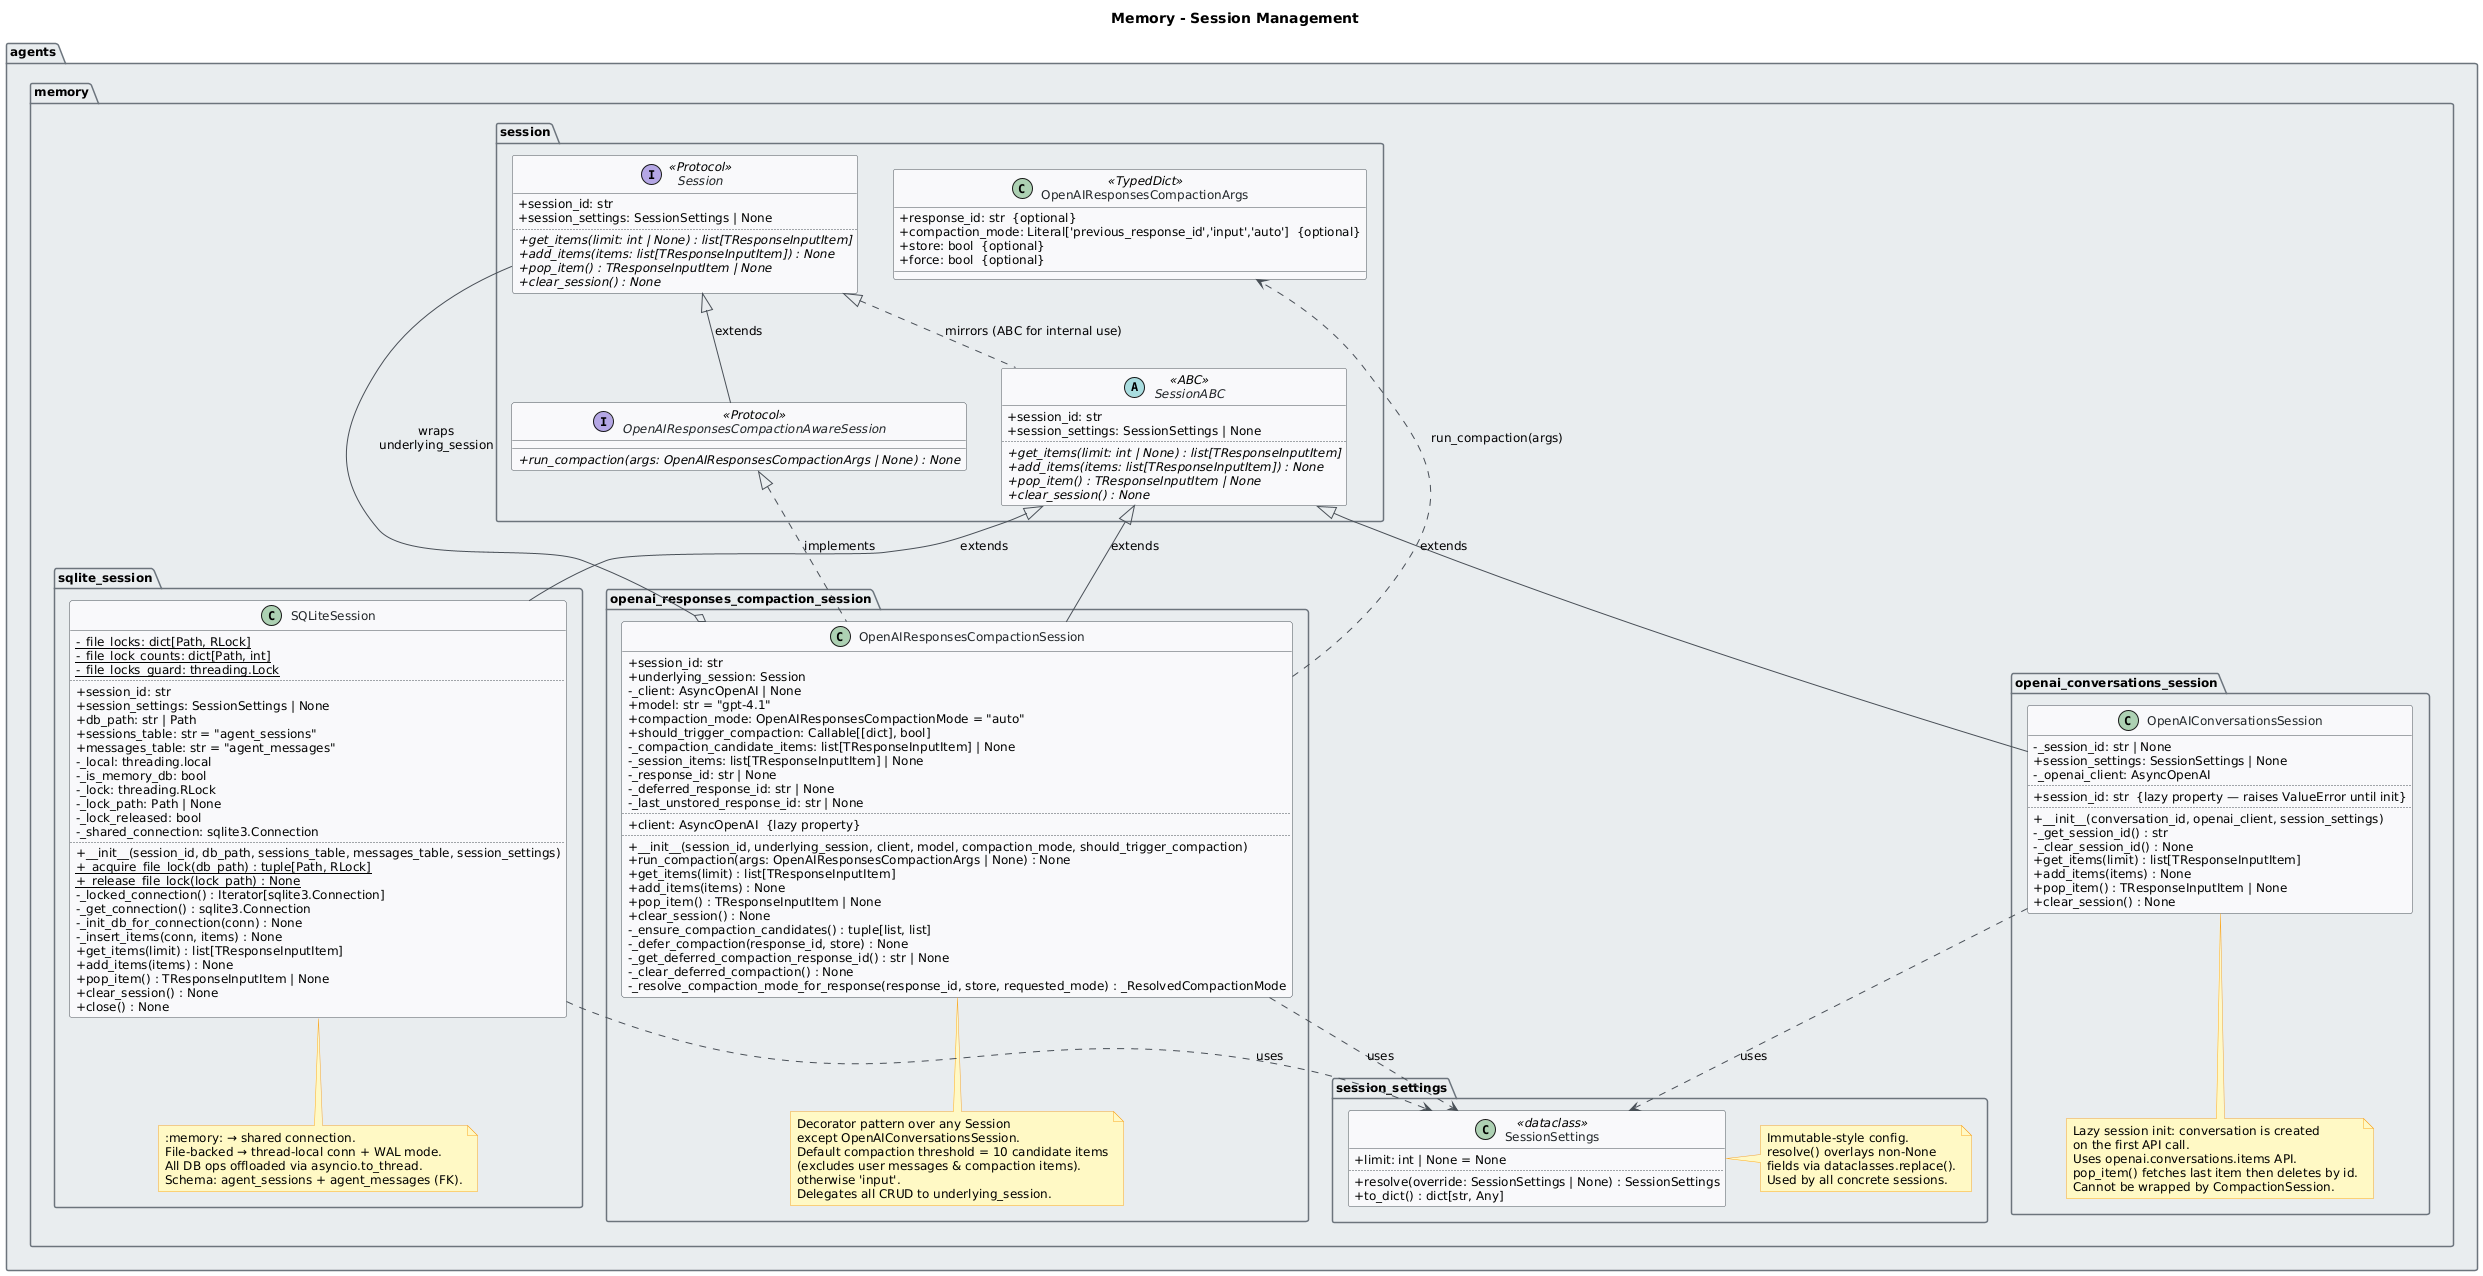

The diagram above was rendered by PlantUML. Its source (embedded in the PNG):
@startuml
skinparam classAttributeIconSize 0
skinparam shadowing false
skinparam defaultFontName "Segoe UI"
skinparam defaultFontSize 12
skinparam backgroundColor #FEFEFE
skinparam class {
    BackgroundColor #F8F9FA
    BorderColor #495057
    ArrowColor #495057
    FontColor #212529
}
skinparam package {
    BackgroundColor #E9ECEF
    BorderColor #6C757D
}
skinparam note {
    BackgroundColor #FFF9C4
    BorderColor #F9A825
}

title Memory - Session Management

package "agents.memory" {

    package "agents.memory.session" {

        interface Session <<Protocol>> {
            +session_id: str
            +session_settings: SessionSettings | None
            ..
            +{abstract} get_items(limit: int | None) : list[TResponseInputItem]
            +{abstract} add_items(items: list[TResponseInputItem]) : None
            +{abstract} pop_item() : TResponseInputItem | None
            +{abstract} clear_session() : None
        }

        abstract class SessionABC <<ABC>> {
            +session_id: str
            +session_settings: SessionSettings | None
            ..
            +{abstract} get_items(limit: int | None) : list[TResponseInputItem]
            +{abstract} add_items(items: list[TResponseInputItem]) : None
            +{abstract} pop_item() : TResponseInputItem | None
            +{abstract} clear_session() : None
        }

        interface OpenAIResponsesCompactionAwareSession <<Protocol>> {
            +{abstract} run_compaction(args: OpenAIResponsesCompactionArgs | None) : None
        }

        class OpenAIResponsesCompactionArgs <<TypedDict>> {
            +response_id: str  {optional}
            +compaction_mode: Literal['previous_response_id','input','auto']  {optional}
            +store: bool  {optional}
            +force: bool  {optional}
        }

    }

    package "agents.memory.session_settings" {

        class SessionSettings <<dataclass>> {
            +limit: int | None = None
            ..
            +resolve(override: SessionSettings | None) : SessionSettings
            +to_dict() : dict[str, Any]
        }

        note right of SessionSettings
          Immutable-style config.
          resolve() overlays non-None
          fields via dataclasses.replace().
          Used by all concrete sessions.
        end note

    }

    package "agents.memory.sqlite_session" {

        class SQLiteSession {
            -{static} _file_locks: dict[Path, RLock]
            -{static} _file_lock_counts: dict[Path, int]
            -{static} _file_locks_guard: threading.Lock
            ..
            +session_id: str
            +session_settings: SessionSettings | None
            +db_path: str | Path
            +sessions_table: str = "agent_sessions"
            +messages_table: str = "agent_messages"
            -_local: threading.local
            -_is_memory_db: bool
            -_lock: threading.RLock
            -_lock_path: Path | None
            -_lock_released: bool
            -_shared_connection: sqlite3.Connection
            ..
            +__init__(session_id, db_path, sessions_table, messages_table, session_settings)
            +{static} _acquire_file_lock(db_path) : tuple[Path, RLock]
            +{static} _release_file_lock(lock_path) : None
            -_locked_connection() : Iterator[sqlite3.Connection]
            -_get_connection() : sqlite3.Connection
            -_init_db_for_connection(conn) : None
            -_insert_items(conn, items) : None
            +get_items(limit) : list[TResponseInputItem]
            +add_items(items) : None
            +pop_item() : TResponseInputItem | None
            +clear_session() : None
            +close() : None
        }

        note bottom of SQLiteSession
          :memory: → shared connection.
          File-backed → thread-local conn + WAL mode.
          All DB ops offloaded via asyncio.to_thread.
          Schema: agent_sessions + agent_messages (FK).
        end note

    }

    package "agents.memory.openai_conversations_session" {

        class OpenAIConversationsSession {
            -_session_id: str | None
            +session_settings: SessionSettings | None
            -_openai_client: AsyncOpenAI
            ..
            +session_id: str  {lazy property — raises ValueError until init}
            ..
            +__init__(conversation_id, openai_client, session_settings)
            -_get_session_id() : str
            -_clear_session_id() : None
            +get_items(limit) : list[TResponseInputItem]
            +add_items(items) : None
            +pop_item() : TResponseInputItem | None
            +clear_session() : None
        }

        note bottom of OpenAIConversationsSession
          Lazy session init: conversation is created
          on the first API call.
          Uses openai.conversations.items API.
          pop_item() fetches last item then deletes by id.
          Cannot be wrapped by CompactionSession.
        end note

    }

    package "agents.memory.openai_responses_compaction_session" {

        class OpenAIResponsesCompactionSession {
            +session_id: str
            +underlying_session: Session
            -_client: AsyncOpenAI | None
            +model: str = "gpt-4.1"
            +compaction_mode: OpenAIResponsesCompactionMode = "auto"
            +should_trigger_compaction: Callable[[dict], bool]
            -_compaction_candidate_items: list[TResponseInputItem] | None
            -_session_items: list[TResponseInputItem] | None
            -_response_id: str | None
            -_deferred_response_id: str | None
            -_last_unstored_response_id: str | None
            ..
            +client: AsyncOpenAI  {lazy property}
            ..
            +__init__(session_id, underlying_session, client, model, compaction_mode, should_trigger_compaction)
            +run_compaction(args: OpenAIResponsesCompactionArgs | None) : None
            +get_items(limit) : list[TResponseInputItem]
            +add_items(items) : None
            +pop_item() : TResponseInputItem | None
            +clear_session() : None
            -_ensure_compaction_candidates() : tuple[list, list]
            -_defer_compaction(response_id, store) : None
            -_get_deferred_compaction_response_id() : str | None
            -_clear_deferred_compaction() : None
            -_resolve_compaction_mode_for_response(response_id, store, requested_mode) : _ResolvedCompactionMode
        }

        note bottom of OpenAIResponsesCompactionSession
          Decorator pattern over any Session
          except OpenAIConversationsSession.
          Default compaction threshold = 10 candidate items
          (excludes user messages & compaction items).
          'auto' mode → 'previous_response_id' if stored,
          otherwise 'input'.
          Delegates all CRUD to underlying_session.
        end note

    }

}

' ─── Inheritance ───────────────────────────────────────────────────────────────
Session <|.. SessionABC : mirrors (ABC for internal use)
Session <|-- OpenAIResponsesCompactionAwareSession : extends

SessionABC <|-- SQLiteSession : extends
SessionABC <|-- OpenAIConversationsSession : extends
SessionABC <|-- OpenAIResponsesCompactionSession : extends
OpenAIResponsesCompactionAwareSession <|.. OpenAIResponsesCompactionSession : implements

' ─── Composition / Dependency ──────────────────────────────────────────────────
OpenAIResponsesCompactionSession o-- Session : wraps\nunderlying_session

SQLiteSession ..> SessionSettings : uses
OpenAIConversationsSession ..> SessionSettings : uses
OpenAIResponsesCompactionSession ..> SessionSettings : uses
OpenAIResponsesCompactionSession ..> OpenAIResponsesCompactionArgs : run_compaction(args)
@enduml